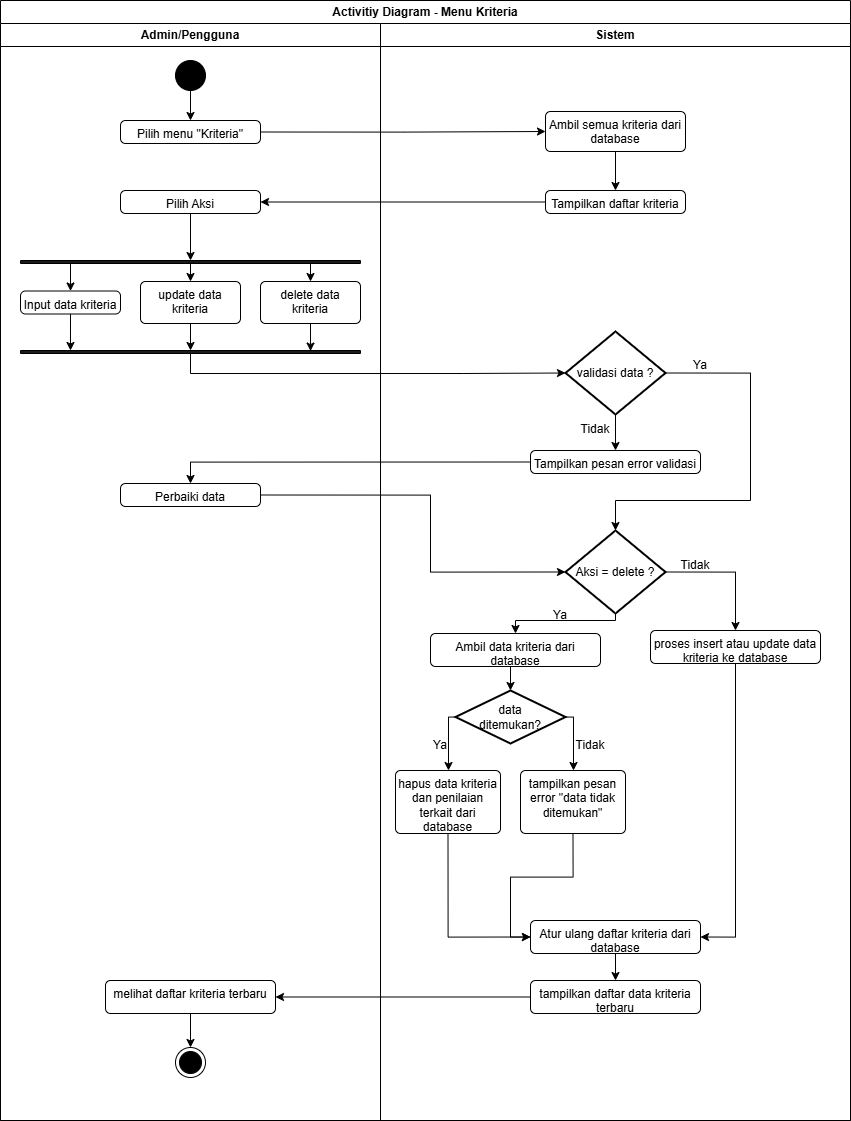

The diagram above was exported from draw.io. Its source (the exported page's mxGraphModel, read from the mxfile embedded in the PNG):
<mxGraphModel dx="2026" dy="1124" grid="1" gridSize="10" guides="1" tooltips="1" connect="1" arrows="1" fold="1" page="1" pageScale="1" pageWidth="3300" pageHeight="4681" math="0" shadow="0">
  <root>
    <mxCell id="0" />
    <mxCell id="1" parent="0" />
    <mxCell id="YgEycHIwShzIHiKmRH8H-1" parent="1" style="swimlane;whiteSpace=wrap;html=1;" value="Activitiy Diagram - Menu Kriteria" vertex="1">
      <mxGeometry height="1120" width="850" x="240" y="190" as="geometry" />
    </mxCell>
    <mxCell id="YgEycHIwShzIHiKmRH8H-2" parent="YgEycHIwShzIHiKmRH8H-1" style="swimlane;whiteSpace=wrap;html=1;" value="Admin/Pengguna" vertex="1">
      <mxGeometry height="1097" width="380" y="23" as="geometry" />
    </mxCell>
    <mxCell id="YgEycHIwShzIHiKmRH8H-4" parent="YgEycHIwShzIHiKmRH8H-2" style="ellipse;html=1;shape=endState;fillColor=strokeColor;" value="" vertex="1">
      <mxGeometry height="30" width="30" x="175" y="1024" as="geometry" />
    </mxCell>
    <mxCell id="YgEycHIwShzIHiKmRH8H-80" edge="1" parent="YgEycHIwShzIHiKmRH8H-2" source="YgEycHIwShzIHiKmRH8H-5" style="edgeStyle=orthogonalEdgeStyle;rounded=0;orthogonalLoop=1;jettySize=auto;html=1;exitX=0.5;exitY=1;exitDx=0;exitDy=0;entryX=0.5;entryY=0;entryDx=0;entryDy=0;" target="YgEycHIwShzIHiKmRH8H-6">
      <mxGeometry relative="1" as="geometry" />
    </mxCell>
    <mxCell id="YgEycHIwShzIHiKmRH8H-5" parent="YgEycHIwShzIHiKmRH8H-2" style="ellipse;fillColor=strokeColor;html=1;" value="" vertex="1">
      <mxGeometry height="30" width="30" x="175" y="37" as="geometry" />
    </mxCell>
    <mxCell id="YgEycHIwShzIHiKmRH8H-6" parent="YgEycHIwShzIHiKmRH8H-2" style="html=1;align=center;verticalAlign=top;rounded=1;absoluteArcSize=1;arcSize=10;dashed=0;whiteSpace=wrap;" value="Pilih menu &quot;Kriteria&quot;" vertex="1">
      <mxGeometry height="23" width="140" x="120" y="97" as="geometry" />
    </mxCell>
    <mxCell id="YgEycHIwShzIHiKmRH8H-46" edge="1" parent="YgEycHIwShzIHiKmRH8H-2" source="YgEycHIwShzIHiKmRH8H-14" style="edgeStyle=orthogonalEdgeStyle;rounded=0;orthogonalLoop=1;jettySize=auto;html=1;exitX=0.25;exitY=1;exitDx=0;exitDy=0;entryX=0.5;entryY=0;entryDx=0;entryDy=0;" target="YgEycHIwShzIHiKmRH8H-17">
      <mxGeometry relative="1" as="geometry">
        <Array as="points">
          <mxPoint x="70" y="240" />
        </Array>
      </mxGeometry>
    </mxCell>
    <mxCell id="YgEycHIwShzIHiKmRH8H-47" edge="1" parent="YgEycHIwShzIHiKmRH8H-2" source="YgEycHIwShzIHiKmRH8H-14" style="edgeStyle=orthogonalEdgeStyle;rounded=0;orthogonalLoop=1;jettySize=auto;html=1;exitX=0.5;exitY=0;exitDx=0;exitDy=0;entryX=0.5;entryY=0;entryDx=0;entryDy=0;" target="YgEycHIwShzIHiKmRH8H-20">
      <mxGeometry relative="1" as="geometry" />
    </mxCell>
    <mxCell id="YgEycHIwShzIHiKmRH8H-48" edge="1" parent="YgEycHIwShzIHiKmRH8H-2" source="YgEycHIwShzIHiKmRH8H-14" style="edgeStyle=orthogonalEdgeStyle;rounded=0;orthogonalLoop=1;jettySize=auto;html=1;exitX=0.75;exitY=1;exitDx=0;exitDy=0;entryX=0.5;entryY=0;entryDx=0;entryDy=0;" target="YgEycHIwShzIHiKmRH8H-21">
      <mxGeometry relative="1" as="geometry" />
    </mxCell>
    <mxCell id="YgEycHIwShzIHiKmRH8H-14" parent="YgEycHIwShzIHiKmRH8H-2" style="rounded=1;whiteSpace=wrap;html=1;fillColor=#1A1A1A;" value="" vertex="1">
      <mxGeometry height="3" width="340" x="20" y="237" as="geometry" />
    </mxCell>
    <mxCell id="YgEycHIwShzIHiKmRH8H-45" edge="1" parent="YgEycHIwShzIHiKmRH8H-2" source="YgEycHIwShzIHiKmRH8H-16" style="edgeStyle=orthogonalEdgeStyle;rounded=0;orthogonalLoop=1;jettySize=auto;html=1;exitX=0.5;exitY=1;exitDx=0;exitDy=0;entryX=0.5;entryY=0;entryDx=0;entryDy=0;" target="YgEycHIwShzIHiKmRH8H-14">
      <mxGeometry relative="1" as="geometry" />
    </mxCell>
    <mxCell id="YgEycHIwShzIHiKmRH8H-16" parent="YgEycHIwShzIHiKmRH8H-2" style="html=1;align=center;verticalAlign=top;rounded=1;absoluteArcSize=1;arcSize=10;dashed=0;whiteSpace=wrap;" value="Pilih Aksi" vertex="1">
      <mxGeometry height="23" width="140" x="120" y="167" as="geometry" />
    </mxCell>
    <mxCell id="YgEycHIwShzIHiKmRH8H-17" parent="YgEycHIwShzIHiKmRH8H-2" style="html=1;align=center;verticalAlign=top;rounded=1;absoluteArcSize=1;arcSize=10;dashed=0;whiteSpace=wrap;" value="Input data kriteria" vertex="1">
      <mxGeometry height="23" width="100" x="20" y="267.5" as="geometry" />
    </mxCell>
    <mxCell id="YgEycHIwShzIHiKmRH8H-50" edge="1" parent="YgEycHIwShzIHiKmRH8H-2" source="YgEycHIwShzIHiKmRH8H-20" style="edgeStyle=orthogonalEdgeStyle;rounded=0;orthogonalLoop=1;jettySize=auto;html=1;exitX=0.5;exitY=1;exitDx=0;exitDy=0;entryX=0.5;entryY=0;entryDx=0;entryDy=0;" target="YgEycHIwShzIHiKmRH8H-22">
      <mxGeometry relative="1" as="geometry" />
    </mxCell>
    <mxCell id="YgEycHIwShzIHiKmRH8H-20" parent="YgEycHIwShzIHiKmRH8H-2" style="html=1;align=center;verticalAlign=top;rounded=1;absoluteArcSize=1;arcSize=10;dashed=0;whiteSpace=wrap;" value="update data kriteria" vertex="1">
      <mxGeometry height="42" width="100" x="140" y="258" as="geometry" />
    </mxCell>
    <mxCell id="YgEycHIwShzIHiKmRH8H-21" parent="YgEycHIwShzIHiKmRH8H-2" style="html=1;align=center;verticalAlign=top;rounded=1;absoluteArcSize=1;arcSize=10;dashed=0;whiteSpace=wrap;" value="delete data kriteria" vertex="1">
      <mxGeometry height="42" width="100" x="260" y="258" as="geometry" />
    </mxCell>
    <mxCell id="YgEycHIwShzIHiKmRH8H-22" parent="YgEycHIwShzIHiKmRH8H-2" style="rounded=1;whiteSpace=wrap;html=1;fillColor=#1A1A1A;" value="" vertex="1">
      <mxGeometry height="3" width="340" x="20" y="327" as="geometry" />
    </mxCell>
    <mxCell id="YgEycHIwShzIHiKmRH8H-26" parent="YgEycHIwShzIHiKmRH8H-2" style="html=1;align=center;verticalAlign=top;rounded=1;absoluteArcSize=1;arcSize=10;dashed=0;whiteSpace=wrap;" value="Perbaiki data" vertex="1">
      <mxGeometry height="23" width="140" x="120" y="460" as="geometry" />
    </mxCell>
    <mxCell id="YgEycHIwShzIHiKmRH8H-73" edge="1" parent="YgEycHIwShzIHiKmRH8H-2" source="YgEycHIwShzIHiKmRH8H-41" style="edgeStyle=orthogonalEdgeStyle;rounded=0;orthogonalLoop=1;jettySize=auto;html=1;exitX=0.5;exitY=1;exitDx=0;exitDy=0;entryX=0.5;entryY=0;entryDx=0;entryDy=0;" target="YgEycHIwShzIHiKmRH8H-4">
      <mxGeometry relative="1" as="geometry" />
    </mxCell>
    <mxCell id="YgEycHIwShzIHiKmRH8H-41" parent="YgEycHIwShzIHiKmRH8H-2" style="html=1;align=center;verticalAlign=top;rounded=1;absoluteArcSize=1;arcSize=10;dashed=0;whiteSpace=wrap;" value="melihat daftar kriteria terbaru" vertex="1">
      <mxGeometry height="33" width="170" x="105" y="957" as="geometry" />
    </mxCell>
    <mxCell id="YgEycHIwShzIHiKmRH8H-49" edge="1" parent="YgEycHIwShzIHiKmRH8H-2" source="YgEycHIwShzIHiKmRH8H-21" style="edgeStyle=orthogonalEdgeStyle;rounded=0;orthogonalLoop=1;jettySize=auto;html=1;exitX=0.5;exitY=1;exitDx=0;exitDy=0;entryX=0.853;entryY=0.185;entryDx=0;entryDy=0;entryPerimeter=0;" target="YgEycHIwShzIHiKmRH8H-22">
      <mxGeometry relative="1" as="geometry" />
    </mxCell>
    <mxCell id="YgEycHIwShzIHiKmRH8H-51" edge="1" parent="YgEycHIwShzIHiKmRH8H-2" source="YgEycHIwShzIHiKmRH8H-17" style="edgeStyle=orthogonalEdgeStyle;rounded=0;orthogonalLoop=1;jettySize=auto;html=1;exitX=0.5;exitY=1;exitDx=0;exitDy=0;entryX=0.147;entryY=0;entryDx=0;entryDy=0;entryPerimeter=0;" target="YgEycHIwShzIHiKmRH8H-22">
      <mxGeometry relative="1" as="geometry">
        <mxPoint x="70" y="307" as="targetPoint" />
      </mxGeometry>
    </mxCell>
    <mxCell id="YgEycHIwShzIHiKmRH8H-3" parent="YgEycHIwShzIHiKmRH8H-1" style="swimlane;whiteSpace=wrap;html=1;" value="Sistem" vertex="1">
      <mxGeometry height="1097" width="470" x="380" y="23" as="geometry" />
    </mxCell>
    <mxCell id="YgEycHIwShzIHiKmRH8H-57" edge="1" parent="YgEycHIwShzIHiKmRH8H-3" source="YgEycHIwShzIHiKmRH8H-7" style="edgeStyle=orthogonalEdgeStyle;rounded=0;orthogonalLoop=1;jettySize=auto;html=1;exitX=0.5;exitY=1;exitDx=0;exitDy=0;entryX=0.5;entryY=0;entryDx=0;entryDy=0;" target="YgEycHIwShzIHiKmRH8H-10">
      <mxGeometry relative="1" as="geometry" />
    </mxCell>
    <mxCell id="YgEycHIwShzIHiKmRH8H-7" parent="YgEycHIwShzIHiKmRH8H-3" style="html=1;align=center;verticalAlign=top;rounded=1;absoluteArcSize=1;arcSize=10;dashed=0;whiteSpace=wrap;" value="Ambil semua kriteria dari database" vertex="1">
      <mxGeometry height="40" width="140" x="165" y="88" as="geometry" />
    </mxCell>
    <mxCell id="YgEycHIwShzIHiKmRH8H-10" parent="YgEycHIwShzIHiKmRH8H-3" style="html=1;align=center;verticalAlign=top;rounded=1;absoluteArcSize=1;arcSize=10;dashed=0;whiteSpace=wrap;" value="Tampilkan daftar kriteria" vertex="1">
      <mxGeometry height="23" width="140" x="165" y="167" as="geometry" />
    </mxCell>
    <mxCell id="YgEycHIwShzIHiKmRH8H-60" edge="1" parent="YgEycHIwShzIHiKmRH8H-3" source="YgEycHIwShzIHiKmRH8H-23" style="edgeStyle=orthogonalEdgeStyle;rounded=0;orthogonalLoop=1;jettySize=auto;html=1;exitX=0.5;exitY=1;exitDx=0;exitDy=0;exitPerimeter=0;entryX=0.5;entryY=0;entryDx=0;entryDy=0;" target="YgEycHIwShzIHiKmRH8H-25">
      <mxGeometry relative="1" as="geometry" />
    </mxCell>
    <mxCell id="YgEycHIwShzIHiKmRH8H-23" parent="YgEycHIwShzIHiKmRH8H-3" style="strokeWidth=2;html=1;shape=mxgraph.flowchart.decision;whiteSpace=wrap;" value="validasi data ?" vertex="1">
      <mxGeometry height="83" width="100" x="185" y="308" as="geometry" />
    </mxCell>
    <mxCell id="YgEycHIwShzIHiKmRH8H-66" edge="1" parent="YgEycHIwShzIHiKmRH8H-3" source="YgEycHIwShzIHiKmRH8H-24" style="edgeStyle=orthogonalEdgeStyle;rounded=0;orthogonalLoop=1;jettySize=auto;html=1;exitX=1;exitY=0.5;exitDx=0;exitDy=0;exitPerimeter=0;entryX=0.5;entryY=0;entryDx=0;entryDy=0;" target="YgEycHIwShzIHiKmRH8H-32">
      <mxGeometry relative="1" as="geometry" />
    </mxCell>
    <mxCell id="YgEycHIwShzIHiKmRH8H-67" edge="1" parent="YgEycHIwShzIHiKmRH8H-3" source="YgEycHIwShzIHiKmRH8H-24" style="edgeStyle=orthogonalEdgeStyle;rounded=0;orthogonalLoop=1;jettySize=auto;html=1;exitX=0.5;exitY=1;exitDx=0;exitDy=0;exitPerimeter=0;entryX=0.5;entryY=0;entryDx=0;entryDy=0;" target="YgEycHIwShzIHiKmRH8H-28">
      <mxGeometry relative="1" as="geometry">
        <Array as="points">
          <mxPoint x="235" y="597" />
          <mxPoint x="135" y="597" />
        </Array>
      </mxGeometry>
    </mxCell>
    <mxCell id="YgEycHIwShzIHiKmRH8H-24" parent="YgEycHIwShzIHiKmRH8H-3" style="strokeWidth=2;html=1;shape=mxgraph.flowchart.decision;whiteSpace=wrap;" value="Aksi = delete ?" vertex="1">
      <mxGeometry height="83" width="100" x="185" y="507" as="geometry" />
    </mxCell>
    <mxCell id="YgEycHIwShzIHiKmRH8H-25" parent="YgEycHIwShzIHiKmRH8H-3" style="html=1;align=center;verticalAlign=top;rounded=1;absoluteArcSize=1;arcSize=10;dashed=0;whiteSpace=wrap;" value="Tampilkan pesan error validasi" vertex="1">
      <mxGeometry height="23" width="170" x="150" y="427" as="geometry" />
    </mxCell>
    <mxCell id="YgEycHIwShzIHiKmRH8H-69" edge="1" parent="YgEycHIwShzIHiKmRH8H-3" source="YgEycHIwShzIHiKmRH8H-27" style="edgeStyle=orthogonalEdgeStyle;rounded=0;orthogonalLoop=1;jettySize=auto;html=1;exitX=0;exitY=0.5;exitDx=0;exitDy=0;exitPerimeter=0;" target="YgEycHIwShzIHiKmRH8H-30">
      <mxGeometry relative="1" as="geometry">
        <Array as="points">
          <mxPoint x="68" y="694" />
        </Array>
      </mxGeometry>
    </mxCell>
    <mxCell id="YgEycHIwShzIHiKmRH8H-70" edge="1" parent="YgEycHIwShzIHiKmRH8H-3" source="YgEycHIwShzIHiKmRH8H-27" style="edgeStyle=orthogonalEdgeStyle;rounded=0;orthogonalLoop=1;jettySize=auto;html=1;exitX=1;exitY=0.5;exitDx=0;exitDy=0;exitPerimeter=0;" target="YgEycHIwShzIHiKmRH8H-31">
      <mxGeometry relative="1" as="geometry">
        <Array as="points">
          <mxPoint x="193" y="694" />
        </Array>
      </mxGeometry>
    </mxCell>
    <mxCell id="YgEycHIwShzIHiKmRH8H-27" parent="YgEycHIwShzIHiKmRH8H-3" style="strokeWidth=2;html=1;shape=mxgraph.flowchart.decision;whiteSpace=wrap;" value="data&lt;div&gt;ditemukan?&lt;/div&gt;" vertex="1">
      <mxGeometry height="53" width="110" x="75" y="667" as="geometry" />
    </mxCell>
    <mxCell id="YgEycHIwShzIHiKmRH8H-28" parent="YgEycHIwShzIHiKmRH8H-3" style="html=1;align=center;verticalAlign=top;rounded=1;absoluteArcSize=1;arcSize=10;dashed=0;whiteSpace=wrap;" value="Ambil data kriteria dari database" vertex="1">
      <mxGeometry height="33" width="170" x="50" y="610" as="geometry" />
    </mxCell>
    <mxCell id="YgEycHIwShzIHiKmRH8H-34" edge="1" parent="YgEycHIwShzIHiKmRH8H-3" source="YgEycHIwShzIHiKmRH8H-30" style="edgeStyle=orthogonalEdgeStyle;rounded=0;orthogonalLoop=1;jettySize=auto;html=1;exitX=0.5;exitY=1;exitDx=0;exitDy=0;entryX=0;entryY=0.5;entryDx=0;entryDy=0;" target="YgEycHIwShzIHiKmRH8H-33">
      <mxGeometry relative="1" as="geometry" />
    </mxCell>
    <mxCell id="YgEycHIwShzIHiKmRH8H-30" parent="YgEycHIwShzIHiKmRH8H-3" style="html=1;align=center;verticalAlign=top;rounded=1;absoluteArcSize=1;arcSize=10;dashed=0;whiteSpace=wrap;" value="hapus data kriteria dan penilaian terkait dari database" vertex="1">
      <mxGeometry height="63" width="105" x="15" y="747" as="geometry" />
    </mxCell>
    <mxCell id="YgEycHIwShzIHiKmRH8H-81" edge="1" parent="YgEycHIwShzIHiKmRH8H-3" source="YgEycHIwShzIHiKmRH8H-31" style="edgeStyle=orthogonalEdgeStyle;rounded=0;orthogonalLoop=1;jettySize=auto;html=1;exitX=0.5;exitY=1;exitDx=0;exitDy=0;entryX=0;entryY=0.5;entryDx=0;entryDy=0;" target="YgEycHIwShzIHiKmRH8H-33">
      <mxGeometry relative="1" as="geometry" />
    </mxCell>
    <mxCell id="YgEycHIwShzIHiKmRH8H-31" parent="YgEycHIwShzIHiKmRH8H-3" style="html=1;align=center;verticalAlign=top;rounded=1;absoluteArcSize=1;arcSize=10;dashed=0;whiteSpace=wrap;" value="tampilkan pesan error &quot;data tidak ditemukan&quot;" vertex="1">
      <mxGeometry height="63" width="105" x="140" y="747" as="geometry" />
    </mxCell>
    <mxCell id="YgEycHIwShzIHiKmRH8H-71" edge="1" parent="YgEycHIwShzIHiKmRH8H-3" source="YgEycHIwShzIHiKmRH8H-32" style="edgeStyle=orthogonalEdgeStyle;rounded=0;orthogonalLoop=1;jettySize=auto;html=1;exitX=0.5;exitY=1;exitDx=0;exitDy=0;entryX=1;entryY=0.5;entryDx=0;entryDy=0;" target="YgEycHIwShzIHiKmRH8H-33">
      <mxGeometry relative="1" as="geometry" />
    </mxCell>
    <mxCell id="YgEycHIwShzIHiKmRH8H-32" parent="YgEycHIwShzIHiKmRH8H-3" style="html=1;align=center;verticalAlign=top;rounded=1;absoluteArcSize=1;arcSize=10;dashed=0;whiteSpace=wrap;" value="proses insert atau update data kriteria ke database" vertex="1">
      <mxGeometry height="33" width="170" x="270" y="607" as="geometry" />
    </mxCell>
    <mxCell id="YgEycHIwShzIHiKmRH8H-39" edge="1" parent="YgEycHIwShzIHiKmRH8H-3" source="YgEycHIwShzIHiKmRH8H-33" style="edgeStyle=orthogonalEdgeStyle;rounded=0;orthogonalLoop=1;jettySize=auto;html=1;exitX=0.5;exitY=1;exitDx=0;exitDy=0;entryX=0.5;entryY=0;entryDx=0;entryDy=0;" target="YgEycHIwShzIHiKmRH8H-38">
      <mxGeometry relative="1" as="geometry" />
    </mxCell>
    <mxCell id="YgEycHIwShzIHiKmRH8H-33" parent="YgEycHIwShzIHiKmRH8H-3" style="html=1;align=center;verticalAlign=top;rounded=1;absoluteArcSize=1;arcSize=10;dashed=0;whiteSpace=wrap;" value="Atur ulang daftar kriteria dari database" vertex="1">
      <mxGeometry height="33" width="170" x="150" y="897" as="geometry" />
    </mxCell>
    <mxCell id="YgEycHIwShzIHiKmRH8H-38" parent="YgEycHIwShzIHiKmRH8H-3" style="html=1;align=center;verticalAlign=top;rounded=1;absoluteArcSize=1;arcSize=10;dashed=0;whiteSpace=wrap;" value="tampilkan daftar data kriteria terbaru" vertex="1">
      <mxGeometry height="33" width="170" x="150" y="957" as="geometry" />
    </mxCell>
    <mxCell id="YgEycHIwShzIHiKmRH8H-64" edge="1" parent="YgEycHIwShzIHiKmRH8H-3" source="YgEycHIwShzIHiKmRH8H-23" style="edgeStyle=orthogonalEdgeStyle;rounded=0;orthogonalLoop=1;jettySize=auto;html=1;exitX=1;exitY=0.5;exitDx=0;exitDy=0;exitPerimeter=0;entryX=0.5;entryY=0;entryDx=0;entryDy=0;entryPerimeter=0;" target="YgEycHIwShzIHiKmRH8H-24">
      <mxGeometry relative="1" as="geometry">
        <Array as="points">
          <mxPoint x="370" y="349" />
          <mxPoint x="370" y="477" />
          <mxPoint x="235" y="477" />
        </Array>
      </mxGeometry>
    </mxCell>
    <mxCell id="YgEycHIwShzIHiKmRH8H-68" edge="1" parent="YgEycHIwShzIHiKmRH8H-3" source="YgEycHIwShzIHiKmRH8H-28" style="edgeStyle=orthogonalEdgeStyle;rounded=0;orthogonalLoop=1;jettySize=auto;html=1;exitX=0.5;exitY=1;exitDx=0;exitDy=0;entryX=0.5;entryY=0;entryDx=0;entryDy=0;entryPerimeter=0;" target="YgEycHIwShzIHiKmRH8H-27">
      <mxGeometry relative="1" as="geometry" />
    </mxCell>
    <mxCell id="YgEycHIwShzIHiKmRH8H-74" parent="YgEycHIwShzIHiKmRH8H-3" style="text;html=1;whiteSpace=wrap;strokeColor=none;fillColor=none;align=center;verticalAlign=middle;rounded=0;" value="Ya" vertex="1">
      <mxGeometry height="30" width="60" x="290" y="327" as="geometry" />
    </mxCell>
    <mxCell id="YgEycHIwShzIHiKmRH8H-75" parent="YgEycHIwShzIHiKmRH8H-3" style="text;html=1;whiteSpace=wrap;strokeColor=none;fillColor=none;align=center;verticalAlign=middle;rounded=0;" value="Tidak" vertex="1">
      <mxGeometry height="30" width="60" x="185" y="391" as="geometry" />
    </mxCell>
    <mxCell id="YgEycHIwShzIHiKmRH8H-76" parent="YgEycHIwShzIHiKmRH8H-3" style="text;html=1;whiteSpace=wrap;strokeColor=none;fillColor=none;align=center;verticalAlign=middle;rounded=0;" value="Tidak" vertex="1">
      <mxGeometry height="30" width="60" x="285" y="527" as="geometry" />
    </mxCell>
    <mxCell id="YgEycHIwShzIHiKmRH8H-77" parent="YgEycHIwShzIHiKmRH8H-3" style="text;html=1;whiteSpace=wrap;strokeColor=none;fillColor=none;align=center;verticalAlign=middle;rounded=0;" value="Ya" vertex="1">
      <mxGeometry height="30" width="60" x="150" y="577" as="geometry" />
    </mxCell>
    <mxCell id="YgEycHIwShzIHiKmRH8H-78" parent="YgEycHIwShzIHiKmRH8H-3" style="text;html=1;whiteSpace=wrap;strokeColor=none;fillColor=none;align=center;verticalAlign=middle;rounded=0;" value="Tidak" vertex="1">
      <mxGeometry height="30" width="60" x="180" y="707" as="geometry" />
    </mxCell>
    <mxCell id="YgEycHIwShzIHiKmRH8H-79" parent="YgEycHIwShzIHiKmRH8H-3" style="text;html=1;whiteSpace=wrap;strokeColor=none;fillColor=none;align=center;verticalAlign=middle;rounded=0;" value="Ya" vertex="1">
      <mxGeometry height="30" width="60" x="30" y="707" as="geometry" />
    </mxCell>
    <mxCell id="YgEycHIwShzIHiKmRH8H-56" edge="1" parent="YgEycHIwShzIHiKmRH8H-1" source="YgEycHIwShzIHiKmRH8H-6" style="edgeStyle=orthogonalEdgeStyle;rounded=0;orthogonalLoop=1;jettySize=auto;html=1;exitX=1;exitY=0.5;exitDx=0;exitDy=0;entryX=0;entryY=0.5;entryDx=0;entryDy=0;" target="YgEycHIwShzIHiKmRH8H-7">
      <mxGeometry relative="1" as="geometry" />
    </mxCell>
    <mxCell id="YgEycHIwShzIHiKmRH8H-58" edge="1" parent="YgEycHIwShzIHiKmRH8H-1" source="YgEycHIwShzIHiKmRH8H-10" style="edgeStyle=orthogonalEdgeStyle;rounded=0;orthogonalLoop=1;jettySize=auto;html=1;exitX=0;exitY=0.5;exitDx=0;exitDy=0;entryX=1;entryY=0.5;entryDx=0;entryDy=0;" target="YgEycHIwShzIHiKmRH8H-16">
      <mxGeometry relative="1" as="geometry" />
    </mxCell>
    <mxCell id="YgEycHIwShzIHiKmRH8H-59" edge="1" parent="YgEycHIwShzIHiKmRH8H-1" source="YgEycHIwShzIHiKmRH8H-22" style="edgeStyle=orthogonalEdgeStyle;rounded=0;orthogonalLoop=1;jettySize=auto;html=1;exitX=0.5;exitY=1;exitDx=0;exitDy=0;entryX=0;entryY=0.5;entryDx=0;entryDy=0;entryPerimeter=0;" target="YgEycHIwShzIHiKmRH8H-23">
      <mxGeometry relative="1" as="geometry" />
    </mxCell>
    <mxCell id="YgEycHIwShzIHiKmRH8H-62" edge="1" parent="YgEycHIwShzIHiKmRH8H-1" source="YgEycHIwShzIHiKmRH8H-25" style="edgeStyle=orthogonalEdgeStyle;rounded=0;orthogonalLoop=1;jettySize=auto;html=1;exitX=0;exitY=0.5;exitDx=0;exitDy=0;entryX=0.5;entryY=0;entryDx=0;entryDy=0;" target="YgEycHIwShzIHiKmRH8H-26">
      <mxGeometry relative="1" as="geometry" />
    </mxCell>
    <mxCell id="YgEycHIwShzIHiKmRH8H-65" edge="1" parent="YgEycHIwShzIHiKmRH8H-1" source="YgEycHIwShzIHiKmRH8H-26" style="edgeStyle=orthogonalEdgeStyle;rounded=0;orthogonalLoop=1;jettySize=auto;html=1;exitX=1;exitY=0.5;exitDx=0;exitDy=0;entryX=0;entryY=0.5;entryDx=0;entryDy=0;entryPerimeter=0;" target="YgEycHIwShzIHiKmRH8H-24">
      <mxGeometry relative="1" as="geometry">
        <Array as="points">
          <mxPoint x="430" y="495" />
          <mxPoint x="430" y="571" />
        </Array>
      </mxGeometry>
    </mxCell>
    <mxCell id="YgEycHIwShzIHiKmRH8H-72" edge="1" parent="YgEycHIwShzIHiKmRH8H-1" source="YgEycHIwShzIHiKmRH8H-38" style="edgeStyle=orthogonalEdgeStyle;rounded=0;orthogonalLoop=1;jettySize=auto;html=1;exitX=0;exitY=0.5;exitDx=0;exitDy=0;entryX=1;entryY=0.5;entryDx=0;entryDy=0;" target="YgEycHIwShzIHiKmRH8H-41">
      <mxGeometry relative="1" as="geometry" />
    </mxCell>
  </root>
</mxGraphModel>